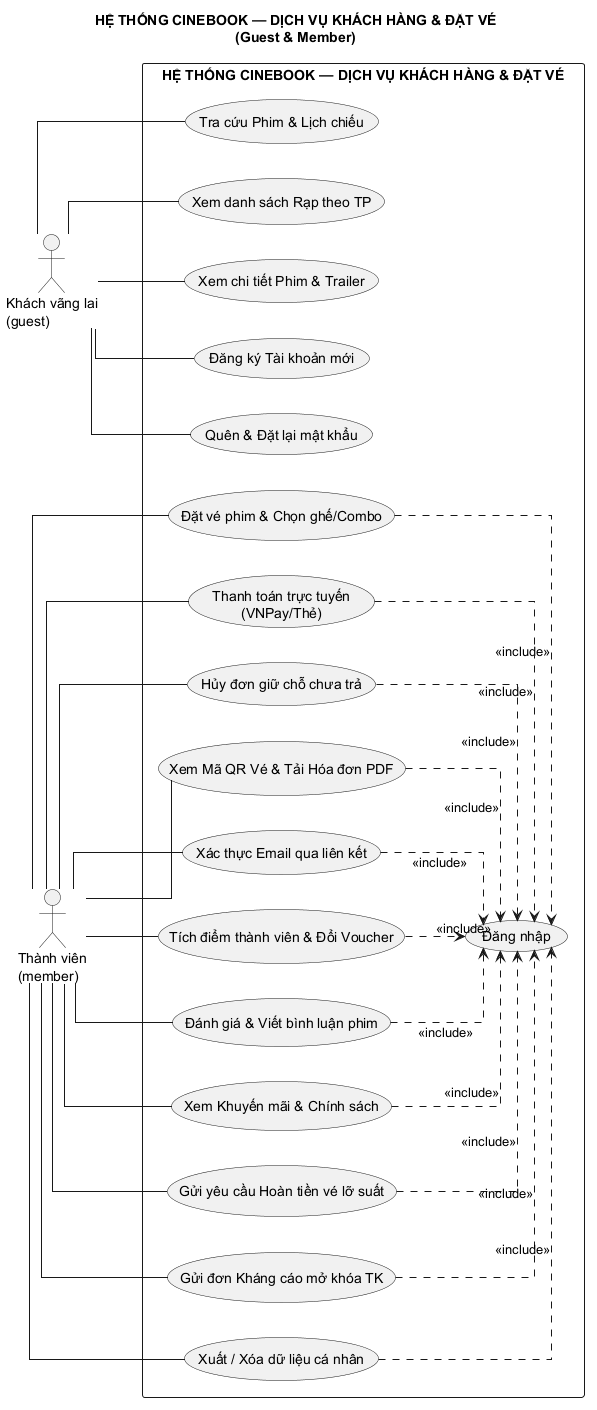

The diagram above was rendered by PlantUML. Its source (embedded in the PNG):
@startuml USECASE_01_KhachVaThanhVien
title HỆ THỐNG CINEBOOK — DỊCH VỤ KHÁCH HÀNG & ĐẶT VÉ\n(Guest & Member)
skinparam monochrome true
skinparam shadowing false
skinparam defaultFontName SansSerif
skinparam linetype ortho
left to right direction

actor "Khách vãng lai\n(guest)" as Guest
actor "Thành viên\n(member)" as Member

rectangle "HỆ THỐNG CINEBOOK — DỊCH VỤ KHÁCH HÀNG & ĐẶT VÉ" {
  usecase "Đăng nhập" as UC_Login

  usecase "Tra cứu Phim & Lịch chiếu" as UC_SearchFilm
  usecase "Xem danh sách Rạp theo TP" as UC_ListCinema
  usecase "Xem chi tiết Phim & Trailer" as UC_FilmDetail
  usecase "Đăng ký Tài khoản mới" as UC_Register
  usecase "Quên & Đặt lại mật khẩu" as UC_ForgotPwd

  usecase "Đặt vé phim & Chọn ghế/Combo" as UC_Book
  usecase "Thanh toán trực tuyến\n(VNPay/Thẻ)" as UC_PayOnline
  usecase "Hủy đơn giữ chỗ chưa trả" as UC_CancelHold
  usecase "Xem Mã QR Vé & Tải Hóa đơn PDF" as UC_QrInvoice
  usecase "Xác thực Email qua liên kết" as UC_VerifyEmail
  usecase "Tích điểm thành viên & Đổi Voucher" as UC_Loyalty
  usecase "Đánh giá & Viết bình luận phim" as UC_Comment
  usecase "Xem Khuyến mãi & Chính sách" as UC_ViewPromo
  usecase "Gửi yêu cầu Hoàn tiền vé lỡ suất" as UC_Refund
  usecase "Gửi đơn Kháng cáo mở khóa TK" as UC_Appeal
  usecase "Xuất / Xóa dữ liệu cá nhân" as UC_PersonalData
}

Guest -- UC_SearchFilm
Guest -- UC_ListCinema
Guest -- UC_FilmDetail
Guest -- UC_Register
Guest -- UC_ForgotPwd

Member -- UC_Book
Member -- UC_PayOnline
Member -- UC_CancelHold
Member -- UC_QrInvoice
Member -- UC_VerifyEmail
Member -- UC_Loyalty
Member -- UC_Comment
Member -- UC_ViewPromo
Member -- UC_Refund
Member -- UC_Appeal
Member -- UC_PersonalData

UC_Book ..> UC_Login : <<include>>
UC_PayOnline ..> UC_Login : <<include>>
UC_CancelHold ..> UC_Login : <<include>>
UC_QrInvoice ..> UC_Login : <<include>>
UC_VerifyEmail ..> UC_Login : <<include>>
UC_Loyalty ..> UC_Login : <<include>>
UC_Comment ..> UC_Login : <<include>>
UC_ViewPromo ..> UC_Login : <<include>>
UC_Refund ..> UC_Login : <<include>>
UC_Appeal ..> UC_Login : <<include>>
UC_PersonalData ..> UC_Login : <<include>>

@enduml